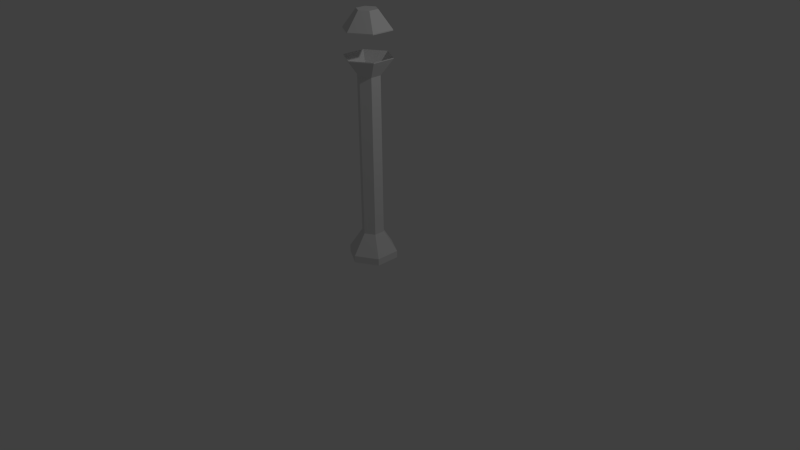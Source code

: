 # Source: LightPost.blend  (saved by Blender 2.72.0; exported with 4.5.12 LTS)
import bpy
from mathutils import Matrix  # noqa: F401  (used for matrix-valued properties, if any)

bpy.ops.wm.read_factory_settings(use_empty=True)
scene = bpy.context.scene
scene.name = 'Scene'

# ---- collections
col_collection_1 = bpy.data.collections.new('Collection 1'); scene.collection.children.link(col_collection_1)

# ---- materials (node trees are filled in below, after node groups)
mat_extralifeblock = bpy.data.materials.new('ExtraLifeBlock')
mat_extralifeblock.alpha_threshold = 0.0
mat_extralifeblock.use_transparent_shadow = False
mat_extralifeblock.roughness = 0.5

# ---- material node trees

# ---- world
world_world = bpy.data.worlds.new('World'); scene.world = world_world
world_world.color = (0.05088, 0.05088, 0.05088)
world_world.use_sun_shadow = False
world_world.sun_shadow_jitter_overblur = 0.0
world_world.cycles.sampling_method = 'MANUAL'
world_world.cycles.sample_map_resolution = 256

# ---- cameras
cam_camera = bpy.data.cameras.new('Camera')
cam_camera.clip_end = 100.0
cam_camera.lens = 35.0
cam_camera.sensor_width = 32.0
cam_camera.sensor_height = 18.0
cam_camera.ortho_scale = 7.314
cam_camera.dof.focus_distance = 0.0
cam_camera.dof.aperture_fstop = 128.0

# ---- lights
light_lamp = bpy.data.lights.new('Lamp', 'POINT')
light_lamp.transmission_factor = 0.0
light_lamp.cutoff_distance = 30.0
light_lamp.energy = 100.0
light_lamp.shadow_buffer_clip_start = 1.001
light_lamp.shadow_soft_size = 0.1
light_lamp.shadow_maximum_resolution = 0.006
light_lamp.use_absolute_resolution = True
light_lamp.cycles.use_multiple_importance_sampling = False

# ---- meshes
me_cylinder = bpy.data.meshes.new('Cylinder')
me_cylinder.from_pydata([(-1.045e-06, 0.3493, 0.1433), (-1.058e-06, 2.376, 0.1452), (-0.1241, 0.3493, 0.07166), (-0.1257, 2.376, 0.07259), (-0.1241, 0.3493, -0.07166), (-0.1257, 2.376, -0.07258), (1.065e-06, 0.3493, -0.1433), (1.079e-06, 2.376, -0.1452), (0.1241, 0.3493, -0.07166), (0.1257, 2.376, -0.07258), (0.1241, 0.3493, 0.07166), (0.1257, 2.376, 0.07259), (-2.308e-06, 0.09, 0.315), (-0.2728, 0.09, 0.1575), (-0.2728, 0.09, -0.1575), (2.32e-06, 0.09, -0.315), (0.2728, 0.09, -0.1575), (0.2728, 0.09, 0.1575), (-2.311e-06, -1.711e-06, 0.315), (-0.2728, -8.55e-07, 0.1575), (-0.2728, 8.55e-07, -0.1575), (2.317e-06, 1.711e-06, -0.315), (0.2728, 8.55e-07, -0.1575), (0.2728, -8.55e-07, 0.1575), (-2.246e-06, 2.921, 0.3052), (-0.2643, 2.921, 0.1526), (-0.2643, 2.921, -0.1526), (2.239e-06, 2.921, -0.3052), (0.2643, 2.921, -0.1526), (0.2643, 2.921, 0.1526), (-9.78e-07, 3.143, 0.1332), (-0.1154, 3.143, 0.06661), (-0.1154, 3.143, -0.0666), (9.794e-07, 3.143, -0.1332), (0.1154, 3.143, -0.06659), (0.1154, 3.143, 0.06661), (-2.246e-06, 2.909, 0.3052), (-0.2643, 2.909, 0.1526), (-0.2643, 2.909, -0.1526), (2.238e-06, 2.909, -0.3052), (0.2643, 2.909, -0.1526), (0.2643, 2.909, 0.1526), (-1.095e-06, 3.028, 0.1491), (-0.1291, 3.028, 0.07453), (-0.1291, 3.028, -0.07452), (1.095e-06, 3.028, -0.149), (0.1291, 3.028, -0.07452), (0.1291, 3.028, 0.07453), (-2.14e-06, 2.585, 0.3052), (0.2643, 2.585, 0.1526), (0.2643, 2.585, -0.1526), (2.291e-06, 2.585, -0.3052), (-0.2643, 2.585, -0.1526), (-0.2643, 2.585, 0.1526), (-2.141e-06, 2.597, 0.3052), (0.2643, 2.597, 0.1526), (0.2643, 2.597, -0.1526), (2.291e-06, 2.597, -0.3052), (-0.2643, 2.597, -0.1526), (-0.2643, 2.597, 0.1526), (-9.222e-07, 2.373, 0.1381), (0.1196, 2.373, 0.06905), (0.1196, 2.373, -0.06904), (1.083e-06, 2.373, -0.1381), (-0.1196, 2.373, -0.06904), (-0.1196, 2.373, 0.06905)], [], [(0, 1, 3, 2), (2, 3, 5, 4), (4, 5, 7, 6), (6, 7, 9, 8), (10, 11, 1, 0), (8, 9, 11, 10), (10, 0, 12, 17), (17, 12, 18, 23), (8, 10, 17, 16), (6, 8, 16, 15), (4, 6, 15, 14), (2, 4, 14, 13), (0, 2, 13, 12), (18, 19, 20, 21, 22, 23), (16, 17, 23, 22), (15, 16, 22, 21), (14, 15, 21, 20), (13, 14, 20, 19), (12, 13, 19, 18), (24, 29, 35, 30), (31, 30, 35, 34, 33, 32), (29, 28, 34, 35), (28, 27, 33, 34), (27, 26, 32, 33), (26, 25, 31, 32), (25, 24, 30, 31), (36, 42, 47, 41), (43, 44, 45, 46, 47, 42), (41, 47, 46, 40), (40, 46, 45, 39), (39, 45, 44, 38), (38, 44, 43, 37), (37, 43, 42, 36), (24, 36, 41, 29), (29, 41, 40, 28), (28, 40, 39, 27), (27, 39, 38, 26), (26, 38, 37, 25), (25, 37, 36, 24), (3, 1, 48, 53), (5, 3, 53, 52), (7, 5, 52, 51), (9, 7, 51, 50), (11, 9, 50, 49), (1, 11, 49, 48), (54, 60, 65, 59), (61, 62, 63, 64, 65, 60), (59, 65, 64, 58), (58, 64, 63, 57), (57, 63, 62, 56), (56, 62, 61, 55), (55, 61, 60, 54), (48, 54, 59, 53), (53, 59, 58, 52), (52, 58, 57, 51), (51, 57, 56, 50), (50, 56, 55, 49), (49, 55, 54, 48)])
me_cylinder.materials.append(mat_extralifeblock)
me_cylinder.use_remesh_preserve_volume = False
me_cylinder.use_remesh_preserve_attributes = False
me_cylinder.use_mirror_vertex_groups = False
me_cylinder.update()

# ---- objects
ob_cylinder = bpy.data.objects.new('Cylinder', me_cylinder)
ob_lamp = bpy.data.objects.new('Lamp', light_lamp)
ob_camera = bpy.data.objects.new('Camera', cam_camera)

# ---- transforms, parenting, visibility, modifiers, constraints
ob_cylinder.location = (0.0, 0.0, 0.0)
ob_cylinder.rotation_euler = (1.571, -0.0, -3.142)
ob_cylinder.lineart.crease_threshold = 0.0
ob_lamp.location = (4.076, 1.005, 5.904)
ob_lamp.rotation_euler = (0.6503, 0.05522, 1.866)
ob_lamp.lock_rotations_4d = False
ob_lamp.empty_display_type = 'ARROWS'
ob_lamp.color = (0.0, 0.0, 0.0, 0.0)
ob_lamp.lineart.crease_threshold = 0.0
ob_camera.location = (7.481, -6.508, 5.344)
ob_camera.rotation_euler = (1.109, 0.01082, 0.8149)
ob_camera.lock_rotations_4d = False
ob_camera.empty_display_type = 'ARROWS'
ob_camera.color = (0.0, 0.0, 0.0, 0.0)
ob_camera.display_type = 'WIRE'
ob_camera.lineart.crease_threshold = 0.0

# ---- collection membership
col_collection_1.objects.link(ob_cylinder)
col_collection_1.objects.link(ob_lamp)
col_collection_1.objects.link(ob_camera)

# ---- scene / render settings (as saved in the file)
scene.camera = ob_camera
scene.frame_start = 1; scene.frame_end = 250; scene.frame_set(3)
scene.render.engine = 'BLENDER_EEVEE_NEXT'
scene.render.resolution_percentage = 50
scene.render.dither_intensity = 0.0
scene.cycles.use_denoising = False
scene.cycles.samples = 10
scene.cycles.sampling_pattern = 'TABULATED_SOBOL'
scene.cycles.light_sampling_threshold = 0.0
scene.cycles.use_adaptive_sampling = False
scene.cycles.use_light_tree = False
scene.cycles.blur_glossy = 0.0
scene.cycles.pixel_filter_type = 'GAUSSIAN'
scene.cycles.sample_clamp_indirect = 0.0
scene.view_settings.view_transform = 'Standard'
bpy.context.view_layer.update()
